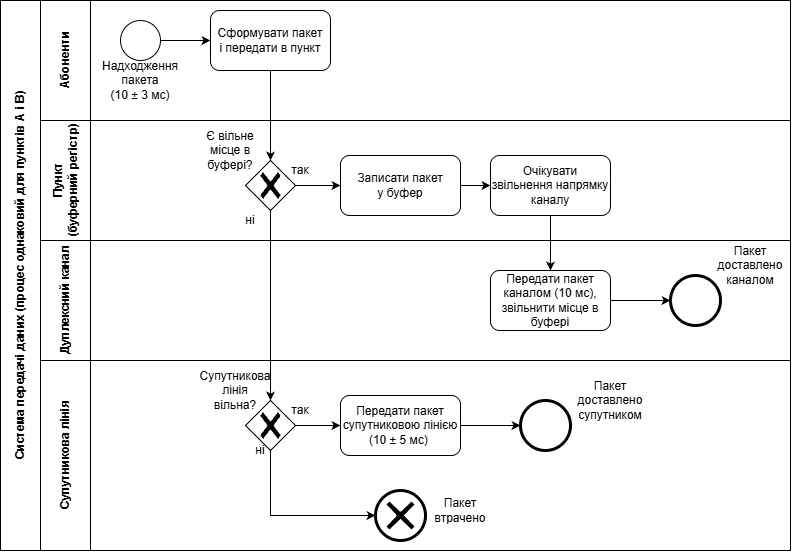

The diagram above was exported from draw.io. Its source (the exported page's mxGraphModel, read from the mxfile embedded in the PNG):
<mxGraphModel dx="831" dy="1209" grid="1" gridSize="10" guides="1" tooltips="1" connect="1" arrows="1" fold="1" page="1" pageScale="1" pageWidth="850" pageHeight="1100" math="0" shadow="0">
  <root>
    <mxCell id="0" />
    <mxCell id="1" parent="0" />
    <mxCell id="BEngz9n1G9fQr3Ir43RB-5" parent="1" style="swimlane;childLayout=stackLayout;resizeParent=1;resizeParentMax=0;horizontal=0;startSize=40;horizontalStack=0;html=1;" value="Система передачі даних (процес однаковий для пунктів А і В)" vertex="1">
      <mxGeometry height="550" width="790" x="220" y="230" as="geometry" />
    </mxCell>
    <mxCell id="BEngz9n1G9fQr3Ir43RB-6" parent="BEngz9n1G9fQr3Ir43RB-5" style="swimlane;startSize=50;horizontal=0;html=1;" value="Абоненти" vertex="1">
      <mxGeometry height="120" width="750" x="40" as="geometry" />
    </mxCell>
    <mxCell id="BEngz9n1G9fQr3Ir43RB-13" edge="1" parent="BEngz9n1G9fQr3Ir43RB-6" source="BEngz9n1G9fQr3Ir43RB-10" style="edgeStyle=orthogonalEdgeStyle;rounded=0;orthogonalLoop=1;jettySize=auto;html=1;exitX=1;exitY=0.5;exitDx=0;exitDy=0;entryX=0;entryY=0.5;entryDx=0;entryDy=0;defaultLabelBackgroundColor=page;" target="BEngz9n1G9fQr3Ir43RB-12">
      <mxGeometry relative="1" as="geometry" />
    </mxCell>
    <mxCell id="BEngz9n1G9fQr3Ir43RB-10" parent="BEngz9n1G9fQr3Ir43RB-6" style="ellipse;whiteSpace=wrap;html=1;shapeInside=1;aspect=fixed;" value="" vertex="1">
      <mxGeometry height="40" width="40" x="80" y="20" as="geometry" />
    </mxCell>
    <mxCell id="BEngz9n1G9fQr3Ir43RB-11" parent="BEngz9n1G9fQr3Ir43RB-6" style="text;html=1;whiteSpace=wrap;strokeColor=none;fillColor=none;align=center;verticalAlign=middle;rounded=0;" value="Надходження пакета&lt;br&gt;(10&amp;nbsp;± 3 мс)" vertex="1">
      <mxGeometry height="20" width="60" x="70" y="70" as="geometry" />
    </mxCell>
    <mxCell id="BEngz9n1G9fQr3Ir43RB-12" parent="BEngz9n1G9fQr3Ir43RB-6" style="rounded=1;whiteSpace=wrap;html=1;roundedPerimeter=1;" value="Сформувати пакет&lt;br&gt;і передати в пункт" vertex="1">
      <mxGeometry height="60" width="120" x="170" y="10" as="geometry" />
    </mxCell>
    <mxCell id="BEngz9n1G9fQr3Ir43RB-7" parent="BEngz9n1G9fQr3Ir43RB-5" style="swimlane;startSize=50;horizontal=0;html=1;" value="Пункт&lt;br&gt;(буферний регістр)" vertex="1">
      <mxGeometry height="120" width="750" x="40" y="120" as="geometry" />
    </mxCell>
    <mxCell id="BEngz9n1G9fQr3Ir43RB-18" edge="1" parent="BEngz9n1G9fQr3Ir43RB-7" source="BEngz9n1G9fQr3Ir43RB-14" style="edgeStyle=orthogonalEdgeStyle;rounded=0;orthogonalLoop=1;jettySize=auto;html=1;exitX=1;exitY=0.5;exitDx=0;exitDy=0;exitPerimeter=0;entryX=0;entryY=0.5;entryDx=0;entryDy=0;defaultLabelBackgroundColor=page;" target="BEngz9n1G9fQr3Ir43RB-17">
      <mxGeometry relative="1" as="geometry" />
    </mxCell>
    <mxCell id="BEngz9n1G9fQr3Ir43RB-14" parent="BEngz9n1G9fQr3Ir43RB-7" style="points=[[0.25,0.25,0],[0.5,0,0],[0.75,0.25,0],[1,0.5,0],[0.75,0.75,0],[0.5,1,0],[0.25,0.75,0],[0,0.5,0]];shape=mxgraph.bpmn.gateway2;html=1;verticalLabelPosition=bottom;labelBackgroundColor=#ffffff;verticalAlign=top;align=center;perimeter=rhombusPerimeter;outlineConnect=0;outline=none;symbol=none;gwType=exclusive;labelPerimeter=1;" value="" vertex="1">
      <mxGeometry height="50" width="50" x="205" y="40" as="geometry" />
    </mxCell>
    <mxCell id="BEngz9n1G9fQr3Ir43RB-16" parent="BEngz9n1G9fQr3Ir43RB-7" style="text;html=1;whiteSpace=wrap;strokeColor=none;fillColor=none;align=center;verticalAlign=middle;rounded=0;" value="Є вільне місце в буфері?" vertex="1">
      <mxGeometry height="20" width="60" x="160" y="20" as="geometry" />
    </mxCell>
    <mxCell id="BEngz9n1G9fQr3Ir43RB-21" edge="1" parent="BEngz9n1G9fQr3Ir43RB-7" source="BEngz9n1G9fQr3Ir43RB-17" style="edgeStyle=orthogonalEdgeStyle;rounded=0;orthogonalLoop=1;jettySize=auto;html=1;exitX=1;exitY=0.5;exitDx=0;exitDy=0;entryX=0;entryY=0.5;entryDx=0;entryDy=0;defaultLabelBackgroundColor=page;" target="BEngz9n1G9fQr3Ir43RB-20">
      <mxGeometry relative="1" as="geometry" />
    </mxCell>
    <mxCell id="BEngz9n1G9fQr3Ir43RB-17" parent="BEngz9n1G9fQr3Ir43RB-7" style="rounded=1;whiteSpace=wrap;html=1;roundedPerimeter=1;" value="Записати пакет&lt;br&gt;у буфер" vertex="1">
      <mxGeometry height="60" width="120" x="300" y="35" as="geometry" />
    </mxCell>
    <mxCell id="BEngz9n1G9fQr3Ir43RB-19" parent="BEngz9n1G9fQr3Ir43RB-7" style="text;html=1;whiteSpace=wrap;strokeColor=none;fillColor=none;align=center;verticalAlign=middle;rounded=0;" value="так" vertex="1">
      <mxGeometry height="20" width="60" x="230" y="40" as="geometry" />
    </mxCell>
    <mxCell id="BEngz9n1G9fQr3Ir43RB-20" parent="BEngz9n1G9fQr3Ir43RB-7" style="rounded=1;whiteSpace=wrap;html=1;roundedPerimeter=1;" value="Очікувати звільнення напрямку каналу" vertex="1">
      <mxGeometry height="60" width="120" x="450" y="35" as="geometry" />
    </mxCell>
    <mxCell id="BEngz9n1G9fQr3Ir43RB-29" parent="BEngz9n1G9fQr3Ir43RB-7" style="text;html=1;whiteSpace=wrap;strokeColor=none;fillColor=none;align=center;verticalAlign=middle;rounded=0;" value="ні" vertex="1">
      <mxGeometry height="20" width="60" x="180" y="90" as="geometry" />
    </mxCell>
    <mxCell id="BEngz9n1G9fQr3Ir43RB-8" parent="BEngz9n1G9fQr3Ir43RB-5" style="swimlane;startSize=50;horizontal=0;html=1;" value="Дуплексний канал" vertex="1">
      <mxGeometry height="120" width="750" x="40" y="240" as="geometry" />
    </mxCell>
    <mxCell id="BEngz9n1G9fQr3Ir43RB-22" parent="BEngz9n1G9fQr3Ir43RB-8" style="rounded=1;whiteSpace=wrap;html=1;roundedPerimeter=1;" value="Передати пакет каналом (10 мс), звільнити місце в буфері" vertex="1">
      <mxGeometry height="60" width="120" x="450" y="30" as="geometry" />
    </mxCell>
    <mxCell id="BEngz9n1G9fQr3Ir43RB-24" parent="BEngz9n1G9fQr3Ir43RB-8" style="points=[[0.145,0.145,0],[0.5,0,0],[0.855,0.145,0],[1,0.5,0],[0.855,0.855,0],[0.5,1,0],[0.145,0.855,0],[0,0.5,0]];shape=mxgraph.bpmn.event;html=1;verticalLabelPosition=bottom;labelBackgroundColor=#ffffff;verticalAlign=top;align=center;perimeter=ellipsePerimeter;outlineConnect=0;aspect=fixed;outline=end;symbol=terminate2;labelPerimeter=1;" value="" vertex="1">
      <mxGeometry height="50" width="50" x="630" y="35" as="geometry" />
    </mxCell>
    <mxCell id="BEngz9n1G9fQr3Ir43RB-25" edge="1" parent="BEngz9n1G9fQr3Ir43RB-8" source="BEngz9n1G9fQr3Ir43RB-22" style="edgeStyle=orthogonalEdgeStyle;rounded=0;orthogonalLoop=1;jettySize=auto;html=1;exitX=1;exitY=0.5;exitDx=0;exitDy=0;entryX=0;entryY=0.5;entryDx=0;entryDy=0;entryPerimeter=0;defaultLabelBackgroundColor=page;" target="BEngz9n1G9fQr3Ir43RB-24">
      <mxGeometry relative="1" as="geometry" />
    </mxCell>
    <mxCell id="BEngz9n1G9fQr3Ir43RB-26" parent="BEngz9n1G9fQr3Ir43RB-8" style="text;html=1;whiteSpace=wrap;strokeColor=none;fillColor=none;align=center;verticalAlign=middle;rounded=0;" value="Пакет доставлено каналом" vertex="1">
      <mxGeometry height="20" width="60" x="680" y="15" as="geometry" />
    </mxCell>
    <mxCell id="BEngz9n1G9fQr3Ir43RB-9" parent="BEngz9n1G9fQr3Ir43RB-5" style="swimlane;startSize=50;horizontal=0;html=1;" value="Супутникова лінія" vertex="1">
      <mxGeometry height="190" width="750" x="40" y="360" as="geometry" />
    </mxCell>
    <mxCell id="BEngz9n1G9fQr3Ir43RB-31" edge="1" parent="BEngz9n1G9fQr3Ir43RB-9" source="BEngz9n1G9fQr3Ir43RB-27" style="edgeStyle=orthogonalEdgeStyle;rounded=0;orthogonalLoop=1;jettySize=auto;html=1;exitX=1;exitY=0.5;exitDx=0;exitDy=0;exitPerimeter=0;entryX=0;entryY=0.5;entryDx=0;entryDy=0;defaultLabelBackgroundColor=page;" target="BEngz9n1G9fQr3Ir43RB-30">
      <mxGeometry relative="1" as="geometry" />
    </mxCell>
    <mxCell id="BEngz9n1G9fQr3Ir43RB-27" parent="BEngz9n1G9fQr3Ir43RB-9" style="points=[[0.25,0.25,0],[0.5,0,0],[0.75,0.25,0],[1,0.5,0],[0.75,0.75,0],[0.5,1,0],[0.25,0.75,0],[0,0.5,0]];shape=mxgraph.bpmn.gateway2;html=1;verticalLabelPosition=bottom;labelBackgroundColor=#ffffff;verticalAlign=top;align=center;perimeter=rhombusPerimeter;outlineConnect=0;outline=none;symbol=none;gwType=exclusive;labelPerimeter=1;" value="" vertex="1">
      <mxGeometry height="50" width="50" x="205" y="40" as="geometry" />
    </mxCell>
    <mxCell id="BEngz9n1G9fQr3Ir43RB-30" parent="BEngz9n1G9fQr3Ir43RB-9" style="rounded=1;whiteSpace=wrap;html=1;roundedPerimeter=1;" value="Передати пакет супутниковою лінією (10 ±&amp;nbsp;5 мс)&amp;nbsp;" vertex="1">
      <mxGeometry height="60" width="120" x="300" y="35" as="geometry" />
    </mxCell>
    <mxCell id="BEngz9n1G9fQr3Ir43RB-32" parent="BEngz9n1G9fQr3Ir43RB-9" style="text;html=1;whiteSpace=wrap;strokeColor=none;fillColor=none;align=center;verticalAlign=middle;rounded=0;" value="так" vertex="1">
      <mxGeometry height="20" width="60" x="230" y="40" as="geometry" />
    </mxCell>
    <mxCell id="BEngz9n1G9fQr3Ir43RB-33" parent="BEngz9n1G9fQr3Ir43RB-9" style="points=[[0.145,0.145,0],[0.5,0,0],[0.855,0.145,0],[1,0.5,0],[0.855,0.855,0],[0.5,1,0],[0.145,0.855,0],[0,0.5,0]];shape=mxgraph.bpmn.event;html=1;verticalLabelPosition=bottom;labelBackgroundColor=#ffffff;verticalAlign=top;align=center;perimeter=ellipsePerimeter;outlineConnect=0;aspect=fixed;outline=end;symbol=terminate2;labelPerimeter=1;" value="" vertex="1">
      <mxGeometry height="50" width="50" x="480" y="40" as="geometry" />
    </mxCell>
    <mxCell id="BEngz9n1G9fQr3Ir43RB-34" edge="1" parent="BEngz9n1G9fQr3Ir43RB-9" source="BEngz9n1G9fQr3Ir43RB-30" style="edgeStyle=orthogonalEdgeStyle;rounded=0;orthogonalLoop=1;jettySize=auto;html=1;exitX=1;exitY=0.5;exitDx=0;exitDy=0;entryX=0;entryY=0.5;entryDx=0;entryDy=0;entryPerimeter=0;defaultLabelBackgroundColor=page;" target="BEngz9n1G9fQr3Ir43RB-33">
      <mxGeometry relative="1" as="geometry" />
    </mxCell>
    <mxCell id="BEngz9n1G9fQr3Ir43RB-35" parent="BEngz9n1G9fQr3Ir43RB-9" style="text;html=1;whiteSpace=wrap;strokeColor=none;fillColor=none;align=center;verticalAlign=middle;rounded=0;" value="Пакет доставлено супутником" vertex="1">
      <mxGeometry height="20" width="60" x="540" y="30" as="geometry" />
    </mxCell>
    <mxCell id="BEngz9n1G9fQr3Ir43RB-38" parent="BEngz9n1G9fQr3Ir43RB-9" style="text;html=1;whiteSpace=wrap;strokeColor=none;fillColor=none;align=center;verticalAlign=middle;rounded=0;" value="ні" vertex="1">
      <mxGeometry height="20" width="60" x="190" y="80" as="geometry" />
    </mxCell>
    <mxCell id="BEngz9n1G9fQr3Ir43RB-39" parent="BEngz9n1G9fQr3Ir43RB-9" style="text;html=1;whiteSpace=wrap;strokeColor=none;fillColor=none;align=center;verticalAlign=middle;rounded=0;" value="Супутникова лінія вільна?" vertex="1">
      <mxGeometry height="20" width="60" x="165" y="20" as="geometry" />
    </mxCell>
    <mxCell id="BEngz9n1G9fQr3Ir43RB-41" parent="BEngz9n1G9fQr3Ir43RB-9" style="text;html=1;whiteSpace=wrap;strokeColor=none;fillColor=none;align=center;verticalAlign=middle;rounded=0;" value="Пакет втрачено" vertex="1">
      <mxGeometry height="20" width="60" x="390" y="140" as="geometry" />
    </mxCell>
    <mxCell id="BEngz9n1G9fQr3Ir43RB-15" edge="1" parent="BEngz9n1G9fQr3Ir43RB-5" source="BEngz9n1G9fQr3Ir43RB-12" style="edgeStyle=orthogonalEdgeStyle;rounded=0;orthogonalLoop=1;jettySize=auto;html=1;exitX=0.5;exitY=1;exitDx=0;exitDy=0;entryX=0.5;entryY=0;entryDx=0;entryDy=0;entryPerimeter=0;defaultLabelBackgroundColor=page;" target="BEngz9n1G9fQr3Ir43RB-14">
      <mxGeometry relative="1" as="geometry" />
    </mxCell>
    <mxCell id="BEngz9n1G9fQr3Ir43RB-23" edge="1" parent="BEngz9n1G9fQr3Ir43RB-5" source="BEngz9n1G9fQr3Ir43RB-20" style="edgeStyle=orthogonalEdgeStyle;rounded=0;orthogonalLoop=1;jettySize=auto;html=1;exitX=0.5;exitY=1;exitDx=0;exitDy=0;entryX=0.5;entryY=0;entryDx=0;entryDy=0;defaultLabelBackgroundColor=page;" target="BEngz9n1G9fQr3Ir43RB-22">
      <mxGeometry relative="1" as="geometry" />
    </mxCell>
    <mxCell id="BEngz9n1G9fQr3Ir43RB-28" edge="1" parent="BEngz9n1G9fQr3Ir43RB-5" source="BEngz9n1G9fQr3Ir43RB-14" style="edgeStyle=orthogonalEdgeStyle;rounded=0;orthogonalLoop=1;jettySize=auto;html=1;exitX=0.5;exitY=1;exitDx=0;exitDy=0;exitPerimeter=0;entryX=0.5;entryY=0;entryDx=0;entryDy=0;entryPerimeter=0;defaultLabelBackgroundColor=page;" target="BEngz9n1G9fQr3Ir43RB-27">
      <mxGeometry relative="1" as="geometry" />
    </mxCell>
    <mxCell id="BEngz9n1G9fQr3Ir43RB-36" parent="1" style="points=[[0.145,0.145,0],[0.5,0,0],[0.855,0.145,0],[1,0.5,0],[0.855,0.855,0],[0.5,1,0],[0.145,0.855,0],[0,0.5,0]];shape=mxgraph.bpmn.event;html=1;verticalLabelPosition=bottom;labelBackgroundColor=#ffffff;verticalAlign=top;align=center;perimeter=ellipsePerimeter;outlineConnect=0;aspect=fixed;outline=end;symbol=cancel;labelPerimeter=1;" value="" vertex="1">
      <mxGeometry height="50" width="50" x="595" y="720" as="geometry" />
    </mxCell>
    <mxCell id="BEngz9n1G9fQr3Ir43RB-37" edge="1" parent="1" source="BEngz9n1G9fQr3Ir43RB-27" style="edgeStyle=orthogonalEdgeStyle;rounded=0;orthogonalLoop=1;jettySize=auto;html=1;exitX=0.5;exitY=1;exitDx=0;exitDy=0;exitPerimeter=0;entryX=0;entryY=0.5;entryDx=0;entryDy=0;entryPerimeter=0;defaultLabelBackgroundColor=page;" target="BEngz9n1G9fQr3Ir43RB-36">
      <mxGeometry relative="1" as="geometry" />
    </mxCell>
  </root>
</mxGraphModel>